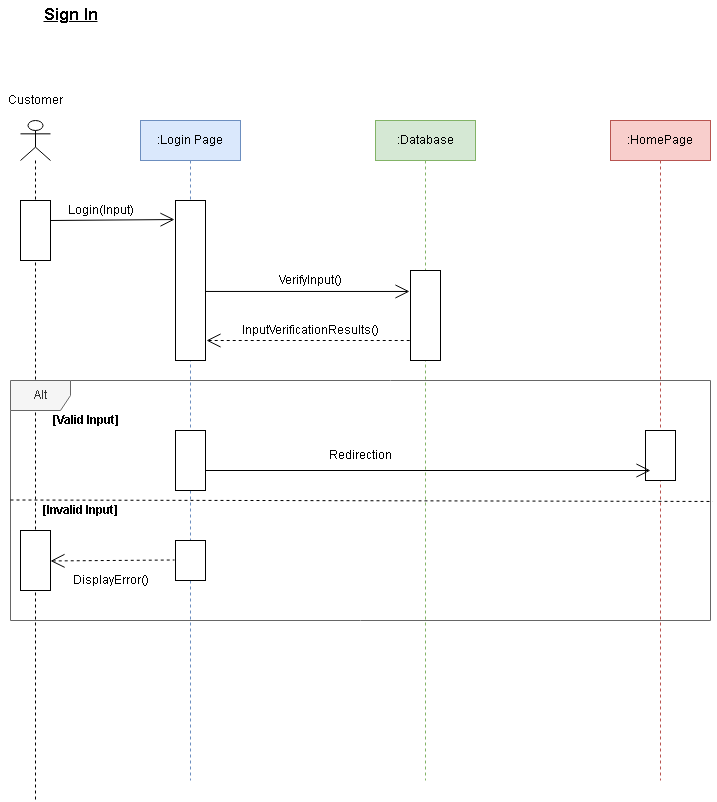

The diagram above was exported from draw.io. Its source (the exported page's mxGraphModel, read from the mxfile embedded in the PNG):
<mxGraphModel dx="2893" dy="1580" grid="1" gridSize="10" guides="1" tooltips="1" connect="1" arrows="1" fold="1" page="1" pageScale="1" pageWidth="850" pageHeight="1100" math="0" shadow="0">
  <root>
    <mxCell id="0" />
    <mxCell id="1" parent="0" />
    <mxCell id="i_hIvcTlY-a1vXFxmcnV-1" value="" style="shape=umlLifeline;participant=umlActor;perimeter=lifelinePerimeter;whiteSpace=wrap;html=1;container=1;collapsible=0;recursiveResize=0;verticalAlign=top;spacingTop=36;outlineConnect=0;" parent="1" vertex="1">
      <mxGeometry x="70" y="160" width="30" height="680" as="geometry" />
    </mxCell>
    <mxCell id="i_hIvcTlY-a1vXFxmcnV-2" value="" style="html=1;points=[];perimeter=orthogonalPerimeter;" parent="i_hIvcTlY-a1vXFxmcnV-1" vertex="1">
      <mxGeometry y="80" width="30" height="60" as="geometry" />
    </mxCell>
    <mxCell id="i_hIvcTlY-a1vXFxmcnV-3" value=":Login Page" style="shape=umlLifeline;perimeter=lifelinePerimeter;whiteSpace=wrap;html=1;container=1;collapsible=0;recursiveResize=0;outlineConnect=0;fillColor=#dae8fc;strokeColor=#6c8ebf;" parent="1" vertex="1">
      <mxGeometry x="190" y="160" width="100" height="660" as="geometry" />
    </mxCell>
    <mxCell id="i_hIvcTlY-a1vXFxmcnV-4" value="" style="html=1;points=[];perimeter=orthogonalPerimeter;" parent="i_hIvcTlY-a1vXFxmcnV-3" vertex="1">
      <mxGeometry x="35" y="80" width="30" height="160" as="geometry" />
    </mxCell>
    <mxCell id="i_hIvcTlY-a1vXFxmcnV-5" value=":Database" style="shape=umlLifeline;perimeter=lifelinePerimeter;whiteSpace=wrap;html=1;container=1;collapsible=0;recursiveResize=0;outlineConnect=0;fillColor=#d5e8d4;strokeColor=#82b366;" parent="1" vertex="1">
      <mxGeometry x="425" y="160" width="100" height="660" as="geometry" />
    </mxCell>
    <mxCell id="i_hIvcTlY-a1vXFxmcnV-6" value="" style="html=1;points=[];perimeter=orthogonalPerimeter;" parent="i_hIvcTlY-a1vXFxmcnV-5" vertex="1">
      <mxGeometry x="35" y="150" width="30" height="90" as="geometry" />
    </mxCell>
    <mxCell id="i_hIvcTlY-a1vXFxmcnV-7" value=":HomePage" style="shape=umlLifeline;perimeter=lifelinePerimeter;whiteSpace=wrap;html=1;container=1;collapsible=0;recursiveResize=0;outlineConnect=0;fillColor=#f8cecc;strokeColor=#b85450;" parent="1" vertex="1">
      <mxGeometry x="660" y="160" width="100" height="660" as="geometry" />
    </mxCell>
    <mxCell id="i_hIvcTlY-a1vXFxmcnV-8" value="Alt" style="shape=umlFrame;whiteSpace=wrap;html=1;fillColor=#f5f5f5;fontColor=#333333;strokeColor=#666666;" parent="1" vertex="1">
      <mxGeometry x="60" y="420" width="700" height="240" as="geometry" />
    </mxCell>
    <mxCell id="i_hIvcTlY-a1vXFxmcnV-9" value="" style="endArrow=none;endFill=0;endSize=12;html=1;rounded=0;entryX=1.003;entryY=0.504;entryDx=0;entryDy=0;entryPerimeter=0;dashed=1;" parent="1" target="i_hIvcTlY-a1vXFxmcnV-8" edge="1">
      <mxGeometry width="160" relative="1" as="geometry">
        <mxPoint x="60" y="539.5" as="sourcePoint" />
        <mxPoint x="220" y="539.5" as="targetPoint" />
      </mxGeometry>
    </mxCell>
    <mxCell id="i_hIvcTlY-a1vXFxmcnV-10" value="" style="html=1;points=[];perimeter=orthogonalPerimeter;" parent="1" vertex="1">
      <mxGeometry x="70" y="570" width="30" height="60" as="geometry" />
    </mxCell>
    <mxCell id="i_hIvcTlY-a1vXFxmcnV-11" value="" style="html=1;points=[];perimeter=orthogonalPerimeter;" parent="1" vertex="1">
      <mxGeometry x="225" y="580" width="30" height="40" as="geometry" />
    </mxCell>
    <mxCell id="i_hIvcTlY-a1vXFxmcnV-12" value="" style="html=1;points=[];perimeter=orthogonalPerimeter;" parent="1" vertex="1">
      <mxGeometry x="225" y="470" width="30" height="60" as="geometry" />
    </mxCell>
    <mxCell id="i_hIvcTlY-a1vXFxmcnV-14" value="" style="html=1;points=[];perimeter=orthogonalPerimeter;" parent="1" vertex="1">
      <mxGeometry x="695" y="470" width="30" height="50" as="geometry" />
    </mxCell>
    <mxCell id="i_hIvcTlY-a1vXFxmcnV-15" value="" style="endArrow=open;endFill=1;endSize=12;html=1;rounded=0;entryX=-0.033;entryY=0.119;entryDx=0;entryDy=0;entryPerimeter=0;" parent="1" target="i_hIvcTlY-a1vXFxmcnV-4" edge="1">
      <mxGeometry width="160" relative="1" as="geometry">
        <mxPoint x="100" y="260" as="sourcePoint" />
        <mxPoint x="260" y="260" as="targetPoint" />
      </mxGeometry>
    </mxCell>
    <mxCell id="i_hIvcTlY-a1vXFxmcnV-16" value="" style="endArrow=open;endFill=1;endSize=12;html=1;rounded=0;entryX=-0.033;entryY=0.233;entryDx=0;entryDy=0;entryPerimeter=0;" parent="1" target="i_hIvcTlY-a1vXFxmcnV-6" edge="1">
      <mxGeometry width="160" relative="1" as="geometry">
        <mxPoint x="255" y="330.96000000000004" as="sourcePoint" />
        <mxPoint x="379.01" y="329.99999999999994" as="targetPoint" />
      </mxGeometry>
    </mxCell>
    <mxCell id="i_hIvcTlY-a1vXFxmcnV-17" value="" style="endArrow=none;endFill=0;endSize=12;html=1;rounded=0;entryX=-0.033;entryY=0.233;entryDx=0;entryDy=0;entryPerimeter=0;startArrow=open;startFill=0;startSize=12;dashed=1;" parent="1" edge="1">
      <mxGeometry width="160" relative="1" as="geometry">
        <mxPoint x="255.99" y="380" as="sourcePoint" />
        <mxPoint x="460" y="380.01" as="targetPoint" />
      </mxGeometry>
    </mxCell>
    <mxCell id="i_hIvcTlY-a1vXFxmcnV-19" value="" style="endArrow=open;endFill=1;endSize=12;html=1;rounded=0;entryX=0.167;entryY=0.8;entryDx=0;entryDy=0;entryPerimeter=0;" parent="1" target="i_hIvcTlY-a1vXFxmcnV-14" edge="1">
      <mxGeometry width="160" relative="1" as="geometry">
        <mxPoint x="255" y="510" as="sourcePoint" />
        <mxPoint x="459.01" y="510.01" as="targetPoint" />
      </mxGeometry>
    </mxCell>
    <mxCell id="i_hIvcTlY-a1vXFxmcnV-20" value="" style="endArrow=none;endFill=0;endSize=12;html=1;rounded=0;entryX=-0.033;entryY=0.119;entryDx=0;entryDy=0;entryPerimeter=0;startArrow=open;startFill=0;startSize=12;dashed=1;" parent="1" edge="1">
      <mxGeometry width="160" relative="1" as="geometry">
        <mxPoint x="100" y="600.46" as="sourcePoint" />
        <mxPoint x="224.01" y="599.5" as="targetPoint" />
      </mxGeometry>
    </mxCell>
    <mxCell id="i_hIvcTlY-a1vXFxmcnV-21" value="Login(Input)" style="text;html=1;resizable=0;autosize=1;align=center;verticalAlign=middle;points=[];fillColor=none;strokeColor=none;rounded=0;" parent="1" vertex="1">
      <mxGeometry x="110" y="240" width="80" height="20" as="geometry" />
    </mxCell>
    <mxCell id="i_hIvcTlY-a1vXFxmcnV-22" value="VerifyInput()" style="text;html=1;resizable=0;autosize=1;align=center;verticalAlign=middle;points=[];fillColor=none;strokeColor=none;rounded=0;" parent="1" vertex="1">
      <mxGeometry x="320" y="310" width="80" height="20" as="geometry" />
    </mxCell>
    <mxCell id="i_hIvcTlY-a1vXFxmcnV-23" value="InputVerificationResults()" style="text;html=1;resizable=0;autosize=1;align=center;verticalAlign=middle;points=[];fillColor=none;strokeColor=none;rounded=0;" parent="1" vertex="1">
      <mxGeometry x="285" y="360" width="150" height="20" as="geometry" />
    </mxCell>
    <mxCell id="i_hIvcTlY-a1vXFxmcnV-24" value="&lt;b&gt;[Valid Input]&lt;/b&gt;" style="text;html=1;resizable=0;autosize=1;align=center;verticalAlign=middle;points=[];fillColor=none;strokeColor=none;rounded=0;" parent="1" vertex="1">
      <mxGeometry x="95" y="450" width="80" height="20" as="geometry" />
    </mxCell>
    <mxCell id="i_hIvcTlY-a1vXFxmcnV-25" value="&lt;b&gt;[Invalid Input]&lt;/b&gt;" style="text;html=1;resizable=0;autosize=1;align=center;verticalAlign=middle;points=[];fillColor=none;strokeColor=none;rounded=0;" parent="1" vertex="1">
      <mxGeometry x="85" y="540" width="90" height="20" as="geometry" />
    </mxCell>
    <mxCell id="i_hIvcTlY-a1vXFxmcnV-26" value="DisplayError()" style="text;html=1;resizable=0;autosize=1;align=center;verticalAlign=middle;points=[];fillColor=none;strokeColor=none;rounded=0;" parent="1" vertex="1">
      <mxGeometry x="115" y="610" width="90" height="20" as="geometry" />
    </mxCell>
    <mxCell id="i_hIvcTlY-a1vXFxmcnV-28" value="Redirection" style="text;html=1;resizable=0;autosize=1;align=center;verticalAlign=middle;points=[];fillColor=none;strokeColor=none;rounded=0;" parent="1" vertex="1">
      <mxGeometry x="370" y="485" width="80" height="20" as="geometry" />
    </mxCell>
    <mxCell id="i_hIvcTlY-a1vXFxmcnV-29" value="Customer" style="text;html=1;resizable=0;autosize=1;align=center;verticalAlign=middle;points=[];fillColor=none;strokeColor=none;rounded=0;" parent="1" vertex="1">
      <mxGeometry x="50" y="130" width="70" height="20" as="geometry" />
    </mxCell>
    <mxCell id="jTwgJtk48_n-nKr0XKEC-1" value="Sign In" style="text;html=1;resizable=0;autosize=1;align=center;verticalAlign=middle;points=[];fillColor=none;strokeColor=none;rounded=0;fontStyle=5;fontSize=17;" vertex="1" parent="1">
      <mxGeometry x="85" y="40" width="70" height="30" as="geometry" />
    </mxCell>
  </root>
</mxGraphModel>